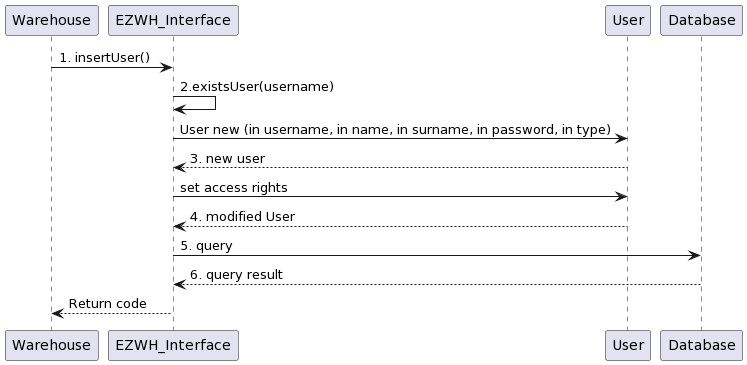

The diagram above was rendered by PlantUML. Its source (embedded in the PNG):
@startuml
Warehouse -> EZWH_Interface : 1. insertUser()
EZWH_Interface -> EZWH_Interface : 2.existsUser(username)
EZWH_Interface  -> User: User new (in username, in name, in surname, in password, in type)
User--> EZWH_Interface   : 3. new user
EZWH_Interface  -> User: set access rights
User--> EZWH_Interface   : 4. modified User
EZWH_Interface  -> Database : 5. query
Database --> EZWH_Interface : 6. query result
EZWH_Interface --> Warehouse : Return code
@enduml